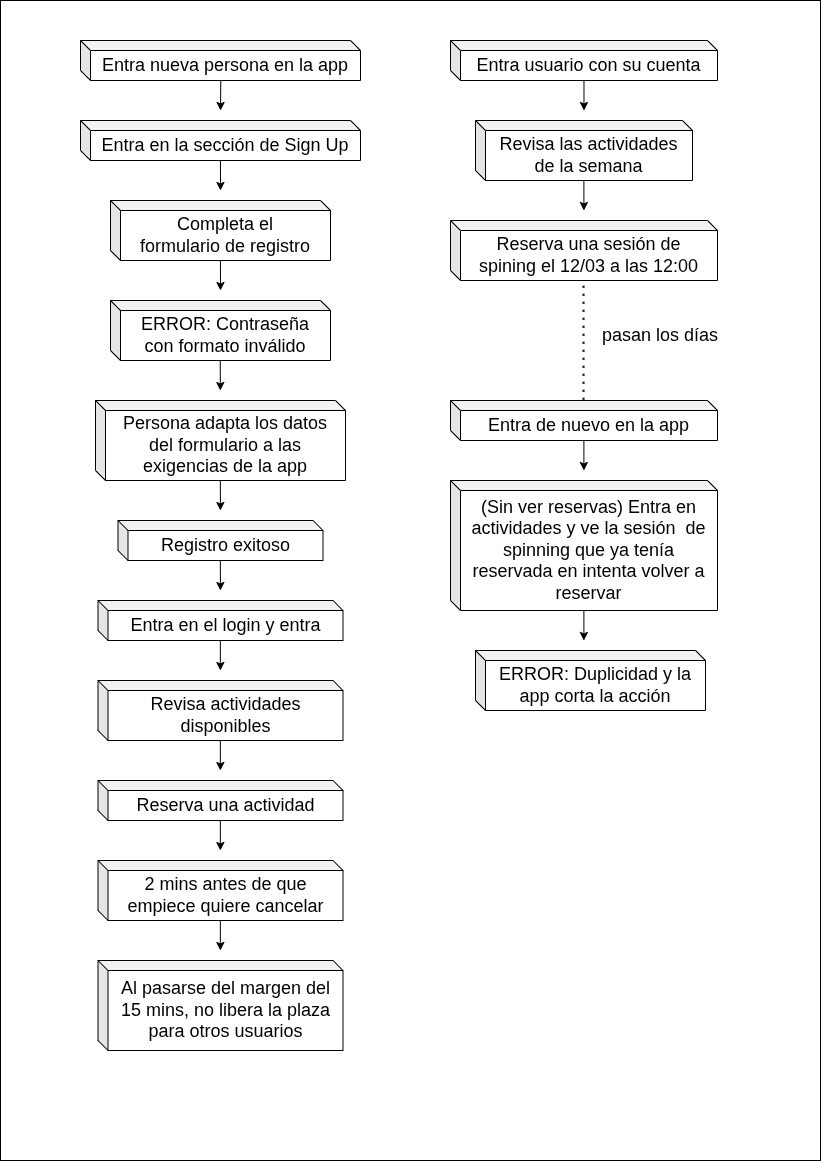

The diagram above was exported from draw.io. Its source (the exported page's mxGraphModel, read from the mxfile embedded in the PNG):
<mxGraphModel dx="2220" dy="1029" grid="1" gridSize="10" guides="1" tooltips="1" connect="1" arrows="1" fold="1" page="1" pageScale="1" pageWidth="827" pageHeight="1169" math="0" shadow="0">
  <root>
    <mxCell id="0" />
    <mxCell id="1" parent="0" />
    <mxCell id="IjY05GW5CQHodGOBy1J9-2" parent="1" style="rounded=0;whiteSpace=wrap;html=1;fillColor=light-dark(#FFFFFF,#878787);" value="" vertex="1">
      <mxGeometry height="1160" width="820" as="geometry" />
    </mxCell>
    <mxCell id="Lu9nwNYnjsW0RRzGB7dQ-1" parent="1" style="shape=cube;whiteSpace=wrap;html=1;boundedLbl=1;backgroundOutline=1;darkOpacity=0.05;darkOpacity2=0.1;size=10;" value="&lt;font style=&quot;font-size: 18px;&quot;&gt;Entra nueva persona en la app&lt;/font&gt;" vertex="1">
      <mxGeometry height="40" width="280" x="80" y="40" as="geometry" />
    </mxCell>
    <mxCell id="Lu9nwNYnjsW0RRzGB7dQ-2" parent="1" style="shape=cube;whiteSpace=wrap;html=1;boundedLbl=1;backgroundOutline=1;darkOpacity=0.05;darkOpacity2=0.1;size=10;" value="&lt;span style=&quot;font-size: 18px;&quot;&gt;Entra en la sección de Sign Up&lt;/span&gt;" vertex="1">
      <mxGeometry height="40" width="280" x="80" y="120" as="geometry" />
    </mxCell>
    <mxCell id="Lu9nwNYnjsW0RRzGB7dQ-3" parent="1" style="shape=cube;whiteSpace=wrap;html=1;boundedLbl=1;backgroundOutline=1;darkOpacity=0.05;darkOpacity2=0.1;size=10;" value="&lt;span style=&quot;font-size: 18px;&quot;&gt;Completa el&lt;/span&gt;&lt;div&gt;&lt;span style=&quot;font-size: 18px;&quot;&gt;formulario de registro&lt;/span&gt;&lt;/div&gt;" vertex="1">
      <mxGeometry height="60" width="220" x="110" y="200" as="geometry" />
    </mxCell>
    <mxCell id="Lu9nwNYnjsW0RRzGB7dQ-4" parent="1" style="shape=cube;whiteSpace=wrap;html=1;boundedLbl=1;backgroundOutline=1;darkOpacity=0.05;darkOpacity2=0.1;size=10;strokeColor=light-dark(#000000,#FF6666);" value="&lt;span style=&quot;font-size: 18px;&quot;&gt;ERROR: Contraseña&lt;/span&gt;&lt;div&gt;&lt;span style=&quot;font-size: 18px;&quot;&gt;con formato inválido&lt;/span&gt;&lt;/div&gt;" vertex="1">
      <mxGeometry height="60" width="220" x="110" y="300" as="geometry" />
    </mxCell>
    <mxCell id="Lu9nwNYnjsW0RRzGB7dQ-5" parent="1" style="shape=cube;whiteSpace=wrap;html=1;boundedLbl=1;backgroundOutline=1;darkOpacity=0.05;darkOpacity2=0.1;size=10;" value="&lt;span style=&quot;font-size: 18px;&quot;&gt;Persona adapta los datos&lt;/span&gt;&lt;div&gt;&lt;span style=&quot;font-size: 18px; background-color: transparent; color: light-dark(rgb(0, 0, 0), rgb(255, 255, 255));&quot;&gt;del&amp;nbsp;&lt;/span&gt;&lt;span style=&quot;background-color: transparent; color: light-dark(rgb(0, 0, 0), rgb(255, 255, 255)); font-size: 18px;&quot;&gt;formulario a las&lt;/span&gt;&lt;/div&gt;&lt;div&gt;&lt;span style=&quot;background-color: transparent; color: light-dark(rgb(0, 0, 0), rgb(255, 255, 255)); font-size: 18px;&quot;&gt;exigencias de la app&lt;/span&gt;&lt;/div&gt;" vertex="1">
      <mxGeometry height="80" width="250" x="95" y="400" as="geometry" />
    </mxCell>
    <mxCell id="Lu9nwNYnjsW0RRzGB7dQ-6" parent="1" style="shape=cube;whiteSpace=wrap;html=1;boundedLbl=1;backgroundOutline=1;darkOpacity=0.05;darkOpacity2=0.1;size=10;strokeColor=light-dark(#000000,#66CC00);" value="&lt;span style=&quot;font-size: 18px;&quot;&gt;Registro exitoso&lt;/span&gt;" vertex="1">
      <mxGeometry height="40" width="205" x="117.5" y="520" as="geometry" />
    </mxCell>
    <mxCell id="Lu9nwNYnjsW0RRzGB7dQ-7" parent="1" style="shape=cube;whiteSpace=wrap;html=1;boundedLbl=1;backgroundOutline=1;darkOpacity=0.05;darkOpacity2=0.1;size=10;" value="&lt;span style=&quot;font-size: 18px;&quot;&gt;Entra en el login y entra&lt;/span&gt;" vertex="1">
      <mxGeometry height="40" width="245" x="97.5" y="600" as="geometry" />
    </mxCell>
    <mxCell id="Lu9nwNYnjsW0RRzGB7dQ-8" parent="1" style="shape=cube;whiteSpace=wrap;html=1;boundedLbl=1;backgroundOutline=1;darkOpacity=0.05;darkOpacity2=0.1;size=10;" value="&lt;span style=&quot;font-size: 18px;&quot;&gt;Revisa actividades disponibles&lt;/span&gt;" vertex="1">
      <mxGeometry height="60" width="245" x="97.5" y="680" as="geometry" />
    </mxCell>
    <mxCell id="Lu9nwNYnjsW0RRzGB7dQ-9" parent="1" style="shape=cube;whiteSpace=wrap;html=1;boundedLbl=1;backgroundOutline=1;darkOpacity=0.05;darkOpacity2=0.1;size=10;" value="&lt;span style=&quot;font-size: 18px;&quot;&gt;Reserva una actividad&lt;/span&gt;" vertex="1">
      <mxGeometry height="40" width="245" x="97.5" y="780" as="geometry" />
    </mxCell>
    <mxCell id="Lu9nwNYnjsW0RRzGB7dQ-10" parent="1" style="shape=cube;whiteSpace=wrap;html=1;boundedLbl=1;backgroundOutline=1;darkOpacity=0.05;darkOpacity2=0.1;size=10;" value="&lt;span style=&quot;font-size: 18px;&quot;&gt;2 mins antes de que empiece quiere cancelar&lt;/span&gt;" vertex="1">
      <mxGeometry height="60" width="245" x="97.5" y="860" as="geometry" />
    </mxCell>
    <mxCell id="Lu9nwNYnjsW0RRzGB7dQ-11" parent="1" style="shape=cube;whiteSpace=wrap;html=1;boundedLbl=1;backgroundOutline=1;darkOpacity=0.05;darkOpacity2=0.1;size=10;" value="&lt;span style=&quot;font-size: 18px;&quot;&gt;Al pasarse del margen del 15 mins, no libera la plaza para otros usuarios&lt;/span&gt;" vertex="1">
      <mxGeometry height="90" width="245" x="97.5" y="960" as="geometry" />
    </mxCell>
    <mxCell id="Lu9nwNYnjsW0RRzGB7dQ-12" parent="1" style="shape=cube;whiteSpace=wrap;html=1;boundedLbl=1;backgroundOutline=1;darkOpacity=0.05;darkOpacity2=0.1;size=10;" value="&lt;font style=&quot;font-size: 18px;&quot;&gt;Entra usuario con su cuenta&lt;/font&gt;" vertex="1">
      <mxGeometry height="40" width="267" x="450" y="40" as="geometry" />
    </mxCell>
    <mxCell id="Lu9nwNYnjsW0RRzGB7dQ-13" parent="1" style="shape=cube;whiteSpace=wrap;html=1;boundedLbl=1;backgroundOutline=1;darkOpacity=0.05;darkOpacity2=0.1;size=10;" value="&lt;font style=&quot;font-size: 18px;&quot;&gt;Revisa las actividades&lt;/font&gt;&lt;div&gt;&lt;font style=&quot;font-size: 18px;&quot;&gt;de la semana&lt;/font&gt;&lt;/div&gt;" vertex="1">
      <mxGeometry height="60" width="217" x="475" y="120" as="geometry" />
    </mxCell>
    <mxCell id="Lu9nwNYnjsW0RRzGB7dQ-14" parent="1" style="shape=cube;whiteSpace=wrap;html=1;boundedLbl=1;backgroundOutline=1;darkOpacity=0.05;darkOpacity2=0.1;size=10;" value="&lt;span style=&quot;font-size: 18px;&quot;&gt;Reserva una sesión de&lt;/span&gt;&lt;div&gt;&lt;span style=&quot;font-size: 18px;&quot;&gt;spining el 12/03 a las 12:00&lt;/span&gt;&lt;/div&gt;" vertex="1">
      <mxGeometry height="60" width="267" x="450" y="220" as="geometry" />
    </mxCell>
    <mxCell id="Lu9nwNYnjsW0RRzGB7dQ-18" parent="1" style="shape=cube;whiteSpace=wrap;html=1;boundedLbl=1;backgroundOutline=1;darkOpacity=0.05;darkOpacity2=0.1;size=10;" value="&lt;font style=&quot;font-size: 18px;&quot;&gt;Entra de nuevo en la app&lt;/font&gt;" vertex="1">
      <mxGeometry height="40" width="267" x="450" y="400" as="geometry" />
    </mxCell>
    <mxCell id="Lu9nwNYnjsW0RRzGB7dQ-19" parent="1" style="shape=cube;whiteSpace=wrap;html=1;boundedLbl=1;backgroundOutline=1;darkOpacity=0.05;darkOpacity2=0.1;size=10;" value="&lt;font style=&quot;font-size: 18px;&quot;&gt;(Sin ver reservas) Entra en actividades y ve la sesión&amp;nbsp; de spinning que ya tenía reservada en intenta volver a reservar&lt;/font&gt;" vertex="1">
      <mxGeometry height="130" width="267" x="450" y="480" as="geometry" />
    </mxCell>
    <mxCell id="Lu9nwNYnjsW0RRzGB7dQ-20" parent="1" style="shape=cube;whiteSpace=wrap;html=1;boundedLbl=1;backgroundOutline=1;darkOpacity=0.05;darkOpacity2=0.1;size=10;strokeColor=light-dark(#000000,#FF6666);" value="&lt;span style=&quot;font-size: 18px;&quot;&gt;ERROR: Duplicidad y la app corta la acción&lt;br&gt;&lt;/span&gt;" vertex="1">
      <mxGeometry height="60" width="230" x="475" y="650" as="geometry" />
    </mxCell>
    <mxCell id="Lu9nwNYnjsW0RRzGB7dQ-21" edge="1" parent="1" style="endArrow=none;dashed=1;html=1;dashPattern=1 3;strokeWidth=2;rounded=0;exitX=0.525;exitY=-0.004;exitDx=0;exitDy=0;exitPerimeter=0;" value="">
      <mxGeometry height="50" relative="1" width="50" as="geometry">
        <Array as="points">
          <mxPoint x="583.4" y="340" />
        </Array>
        <mxPoint x="583.5749999999999" y="399.84000000000003" as="sourcePoint" />
        <mxPoint x="583.4" y="280" as="targetPoint" />
      </mxGeometry>
    </mxCell>
    <mxCell id="Lu9nwNYnjsW0RRzGB7dQ-22" parent="1" style="text;strokeColor=none;fillColor=none;align=left;verticalAlign=middle;spacingLeft=4;spacingRight=4;overflow=hidden;points=[[0,0.5],[1,0.5]];portConstraint=eastwest;rotatable=0;whiteSpace=wrap;html=1;" value="&lt;font style=&quot;font-size: 18px;&quot;&gt;pasan los días&lt;/font&gt;" vertex="1">
      <mxGeometry height="30" width="134.5" x="595.5" y="320" as="geometry" />
    </mxCell>
    <mxCell id="Lu9nwNYnjsW0RRzGB7dQ-24" edge="1" parent="1" source="Lu9nwNYnjsW0RRzGB7dQ-1" style="endArrow=classic;html=1;rounded=0;exitX=0.501;exitY=1.009;exitDx=0;exitDy=0;exitPerimeter=0;" value="">
      <mxGeometry height="50" relative="1" width="50" as="geometry">
        <mxPoint x="220" y="100" as="sourcePoint" />
        <mxPoint x="220" y="110" as="targetPoint" />
      </mxGeometry>
    </mxCell>
    <mxCell id="Lu9nwNYnjsW0RRzGB7dQ-25" edge="1" parent="1" style="endArrow=classic;html=1;rounded=0;exitX=0.501;exitY=1.009;exitDx=0;exitDy=0;exitPerimeter=0;" value="">
      <mxGeometry height="50" relative="1" width="50" as="geometry">
        <mxPoint x="219.93" y="160" as="sourcePoint" />
        <mxPoint x="220" y="190" as="targetPoint" />
      </mxGeometry>
    </mxCell>
    <mxCell id="Lu9nwNYnjsW0RRzGB7dQ-26" edge="1" parent="1" style="endArrow=classic;html=1;rounded=0;exitX=0.501;exitY=1.009;exitDx=0;exitDy=0;exitPerimeter=0;" value="">
      <mxGeometry height="50" relative="1" width="50" as="geometry">
        <mxPoint x="219.93" y="260" as="sourcePoint" />
        <mxPoint x="220" y="290" as="targetPoint" />
      </mxGeometry>
    </mxCell>
    <mxCell id="Lu9nwNYnjsW0RRzGB7dQ-27" edge="1" parent="1" style="endArrow=classic;html=1;rounded=0;exitX=0.501;exitY=1.009;exitDx=0;exitDy=0;exitPerimeter=0;fillColor=light-dark(transparent,#FF6666);strokeColor=light-dark(#000000,#FF6666);" value="">
      <mxGeometry height="50" relative="1" width="50" as="geometry">
        <mxPoint x="219.75" y="360" as="sourcePoint" />
        <mxPoint x="219.82" y="390" as="targetPoint" />
      </mxGeometry>
    </mxCell>
    <mxCell id="Lu9nwNYnjsW0RRzGB7dQ-28" edge="1" parent="1" style="endArrow=classic;html=1;rounded=0;exitX=0.501;exitY=1.009;exitDx=0;exitDy=0;exitPerimeter=0;" value="">
      <mxGeometry height="50" relative="1" width="50" as="geometry">
        <mxPoint x="219.83" y="480" as="sourcePoint" />
        <mxPoint x="219.9" y="510" as="targetPoint" />
      </mxGeometry>
    </mxCell>
    <mxCell id="Lu9nwNYnjsW0RRzGB7dQ-29" edge="1" parent="1" style="endArrow=classic;html=1;rounded=0;exitX=0.501;exitY=1.009;exitDx=0;exitDy=0;exitPerimeter=0;fillColor=light-dark(transparent,#FF6666);strokeColor=light-dark(#000000,#00CC00);" value="">
      <mxGeometry height="50" relative="1" width="50" as="geometry">
        <mxPoint x="219.82999999999998" y="560" as="sourcePoint" />
        <mxPoint x="219.89999999999998" y="590" as="targetPoint" />
      </mxGeometry>
    </mxCell>
    <mxCell id="Lu9nwNYnjsW0RRzGB7dQ-30" edge="1" parent="1" style="endArrow=classic;html=1;rounded=0;exitX=0.501;exitY=1.009;exitDx=0;exitDy=0;exitPerimeter=0;" value="">
      <mxGeometry height="50" relative="1" width="50" as="geometry">
        <mxPoint x="219.8" y="640" as="sourcePoint" />
        <mxPoint x="219.87" y="670" as="targetPoint" />
      </mxGeometry>
    </mxCell>
    <mxCell id="Lu9nwNYnjsW0RRzGB7dQ-32" edge="1" parent="1" style="endArrow=classic;html=1;rounded=0;exitX=0.501;exitY=1.009;exitDx=0;exitDy=0;exitPerimeter=0;" value="">
      <mxGeometry height="50" relative="1" width="50" as="geometry">
        <mxPoint x="219.8" y="740" as="sourcePoint" />
        <mxPoint x="219.87" y="770" as="targetPoint" />
      </mxGeometry>
    </mxCell>
    <mxCell id="Lu9nwNYnjsW0RRzGB7dQ-34" edge="1" parent="1" style="endArrow=classic;html=1;rounded=0;exitX=0.501;exitY=1.009;exitDx=0;exitDy=0;exitPerimeter=0;" value="">
      <mxGeometry height="50" relative="1" width="50" as="geometry">
        <mxPoint x="219.8" y="820" as="sourcePoint" />
        <mxPoint x="219.87" y="850" as="targetPoint" />
      </mxGeometry>
    </mxCell>
    <mxCell id="Lu9nwNYnjsW0RRzGB7dQ-36" edge="1" parent="1" style="endArrow=classic;html=1;rounded=0;exitX=0.501;exitY=1.009;exitDx=0;exitDy=0;exitPerimeter=0;" value="">
      <mxGeometry height="50" relative="1" width="50" as="geometry">
        <mxPoint x="219.8" y="920" as="sourcePoint" />
        <mxPoint x="219.87" y="950" as="targetPoint" />
      </mxGeometry>
    </mxCell>
    <mxCell id="Lu9nwNYnjsW0RRzGB7dQ-37" edge="1" parent="1" style="endArrow=classic;html=1;rounded=0;exitX=0.501;exitY=1.009;exitDx=0;exitDy=0;exitPerimeter=0;" value="">
      <mxGeometry height="50" relative="1" width="50" as="geometry">
        <mxPoint x="583.4799999999999" y="80" as="sourcePoint" />
        <mxPoint x="583.4799999999999" y="110" as="targetPoint" />
      </mxGeometry>
    </mxCell>
    <mxCell id="Lu9nwNYnjsW0RRzGB7dQ-38" edge="1" parent="1" style="endArrow=classic;html=1;rounded=0;exitX=0.501;exitY=1.009;exitDx=0;exitDy=0;exitPerimeter=0;" value="">
      <mxGeometry height="50" relative="1" width="50" as="geometry">
        <mxPoint x="583.4" y="180" as="sourcePoint" />
        <mxPoint x="583.4" y="210" as="targetPoint" />
      </mxGeometry>
    </mxCell>
    <mxCell id="Lu9nwNYnjsW0RRzGB7dQ-39" edge="1" parent="1" style="endArrow=classic;html=1;rounded=0;exitX=0.501;exitY=1.009;exitDx=0;exitDy=0;exitPerimeter=0;" value="">
      <mxGeometry height="50" relative="1" width="50" as="geometry">
        <mxPoint x="583.4" y="440" as="sourcePoint" />
        <mxPoint x="583.4" y="470" as="targetPoint" />
      </mxGeometry>
    </mxCell>
    <mxCell id="Lu9nwNYnjsW0RRzGB7dQ-40" edge="1" parent="1" style="endArrow=classic;html=1;rounded=0;exitX=0.501;exitY=1.009;exitDx=0;exitDy=0;exitPerimeter=0;" value="">
      <mxGeometry height="50" relative="1" width="50" as="geometry">
        <mxPoint x="583.4" y="610" as="sourcePoint" />
        <mxPoint x="583.4" y="640" as="targetPoint" />
      </mxGeometry>
    </mxCell>
  </root>
</mxGraphModel>